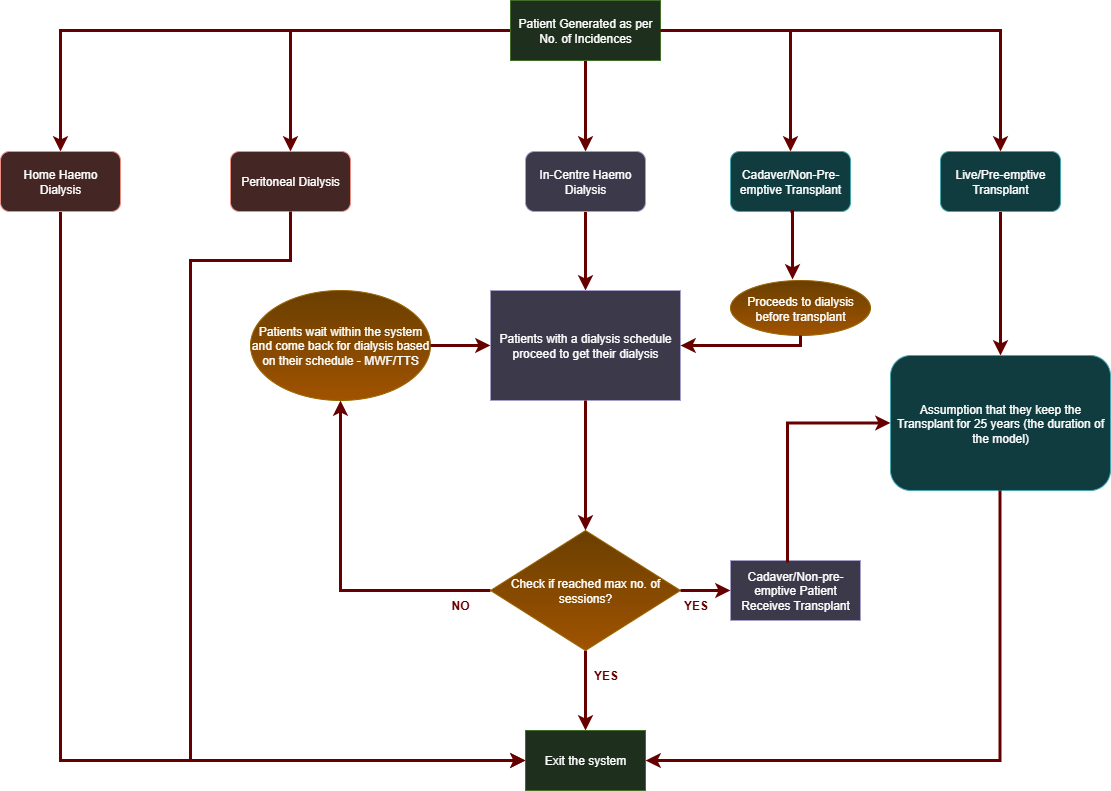

The diagram above was exported from draw.io. Its source (the exported page's mxGraphModel, read from the mxfile embedded in the PNG):
<mxGraphModel dx="1426" dy="743" grid="1" gridSize="10" guides="1" tooltips="1" connect="1" arrows="1" fold="1" page="1" pageScale="1" pageWidth="827" pageHeight="1169" background="light-dark(#FFFFFF,#FFFFFF)" math="0" shadow="0">
  <root>
    <mxCell id="0" />
    <mxCell id="1" parent="0" />
    <mxCell id="FQCI4KEw7J-pbV1S5FFX-30" value="" style="edgeStyle=orthogonalEdgeStyle;rounded=0;orthogonalLoop=1;jettySize=auto;html=1;strokeColor=light-dark(#000000,#660000);strokeWidth=3;" parent="1" source="FQCI4KEw7J-pbV1S5FFX-6" edge="1" target="FQCI4KEw7J-pbV1S5FFX-31">
      <mxGeometry relative="1" as="geometry">
        <mxPoint x="340" y="301" as="targetPoint" />
      </mxGeometry>
    </mxCell>
    <mxCell id="FQCI4KEw7J-pbV1S5FFX-6" value="In-Centre Haemo Dialysis" style="rounded=1;whiteSpace=wrap;html=1;fillColor=#d0cee2;strokeColor=#56517e;" parent="1" vertex="1">
      <mxGeometry x="575" y="181" width="120" height="60" as="geometry" />
    </mxCell>
    <mxCell id="FQCI4KEw7J-pbV1S5FFX-71" value="" style="edgeStyle=orthogonalEdgeStyle;rounded=0;orthogonalLoop=1;jettySize=auto;html=1;strokeColor=light-dark(#000000,#660000);strokeWidth=3;entryX=0;entryY=0.5;entryDx=0;entryDy=0;" parent="1" target="FQCI4KEw7J-pbV1S5FFX-46" edge="1">
      <mxGeometry relative="1" as="geometry">
        <mxPoint x="110" y="241" as="sourcePoint" />
        <mxPoint x="645" y="325" as="targetPoint" />
        <Array as="points">
          <mxPoint x="110" y="790" />
        </Array>
      </mxGeometry>
    </mxCell>
    <mxCell id="FQCI4KEw7J-pbV1S5FFX-13" value="Home Haemo Dialysis" style="rounded=1;whiteSpace=wrap;html=1;fillColor=#fad9d5;strokeColor=#ae4132;" parent="1" vertex="1">
      <mxGeometry x="50" y="181" width="120" height="60" as="geometry" />
    </mxCell>
    <mxCell id="FQCI4KEw7J-pbV1S5FFX-15" value="Peritoneal Dialysis" style="rounded=1;whiteSpace=wrap;html=1;fillColor=#fad9d5;strokeColor=#ae4132;" parent="1" vertex="1">
      <mxGeometry x="280" y="181" width="120" height="60" as="geometry" />
    </mxCell>
    <mxCell id="FQCI4KEw7J-pbV1S5FFX-83" style="edgeStyle=orthogonalEdgeStyle;rounded=0;orthogonalLoop=1;jettySize=auto;html=1;strokeColor=light-dark(#000000,#660000);strokeWidth=3;" parent="1" source="FQCI4KEw7J-pbV1S5FFX-18" target="FQCI4KEw7J-pbV1S5FFX-82" edge="1">
      <mxGeometry relative="1" as="geometry" />
    </mxCell>
    <mxCell id="FQCI4KEw7J-pbV1S5FFX-18" value="Live/Pre-emptive Transplant" style="rounded=1;whiteSpace=wrap;html=1;fillColor=#b0e3e6;strokeColor=#0e8088;" parent="1" vertex="1">
      <mxGeometry x="990" y="181" width="120" height="60" as="geometry" />
    </mxCell>
    <mxCell id="FQCI4KEw7J-pbV1S5FFX-65" style="edgeStyle=orthogonalEdgeStyle;rounded=0;orthogonalLoop=1;jettySize=auto;html=1;entryX=0.5;entryY=1;entryDx=0;entryDy=0;strokeColor=light-dark(#000000,#660000);strokeWidth=3;exitX=0;exitY=0.5;exitDx=0;exitDy=0;" parent="1" source="FQCI4KEw7J-pbV1S5FFX-41" target="FQCI4KEw7J-pbV1S5FFX-35" edge="1">
      <mxGeometry relative="1" as="geometry">
        <Array as="points">
          <mxPoint x="390" y="620" />
        </Array>
      </mxGeometry>
    </mxCell>
    <mxCell id="FQCI4KEw7J-pbV1S5FFX-31" value="Patients with a dialysis schedule proceed to get their dialysis" style="rounded=0;whiteSpace=wrap;html=1;fillColor=#d0cee2;strokeColor=#56517e;" parent="1" vertex="1">
      <mxGeometry x="540" y="320" width="190" height="110" as="geometry" />
    </mxCell>
    <mxCell id="FQCI4KEw7J-pbV1S5FFX-35" value="Patients wait within the system and come back for dialysis based on their schedule - MWF/TTS" style="ellipse;whiteSpace=wrap;html=1;fillColor=#ffcd28;gradientColor=#ffa500;strokeColor=#d79b00;" parent="1" vertex="1">
      <mxGeometry x="300" y="320" width="180" height="110" as="geometry" />
    </mxCell>
    <mxCell id="FQCI4KEw7J-pbV1S5FFX-47" value="" style="edgeStyle=orthogonalEdgeStyle;rounded=0;orthogonalLoop=1;jettySize=auto;html=1;strokeColor=light-dark(#000000,#660000);strokeWidth=3;" parent="1" source="FQCI4KEw7J-pbV1S5FFX-41" target="FQCI4KEw7J-pbV1S5FFX-46" edge="1">
      <mxGeometry relative="1" as="geometry" />
    </mxCell>
    <mxCell id="FQCI4KEw7J-pbV1S5FFX-41" value="Check if reached max no. of sessions?" style="rhombus;whiteSpace=wrap;html=1;fillColor=#ffcd28;gradientColor=#ffa500;strokeColor=#d79b00;" parent="1" vertex="1">
      <mxGeometry x="540" y="560" width="190" height="120" as="geometry" />
    </mxCell>
    <mxCell id="FQCI4KEw7J-pbV1S5FFX-46" value="Exit the system" style="whiteSpace=wrap;html=1;fillColor=#d5e8d4;strokeColor=#82b366;" parent="1" vertex="1">
      <mxGeometry x="575" y="760" width="120" height="60" as="geometry" />
    </mxCell>
    <mxCell id="FQCI4KEw7J-pbV1S5FFX-48" value="&lt;font style=&quot;color: light-dark(rgb(0, 0, 0), rgb(102, 0, 0));&quot;&gt;&lt;b&gt;YES&lt;/b&gt;&lt;/font&gt;" style="text;html=1;align=center;verticalAlign=middle;resizable=0;points=[];autosize=1;strokeColor=none;fillColor=none;" parent="1" vertex="1">
      <mxGeometry x="630" y="690" width="50" height="30" as="geometry" />
    </mxCell>
    <mxCell id="FQCI4KEw7J-pbV1S5FFX-54" style="edgeStyle=orthogonalEdgeStyle;rounded=0;orthogonalLoop=1;jettySize=auto;html=1;entryX=0.5;entryY=0;entryDx=0;entryDy=0;strokeColor=light-dark(#000000,#660000);strokeWidth=3;" parent="1" source="FQCI4KEw7J-pbV1S5FFX-52" target="FQCI4KEw7J-pbV1S5FFX-6" edge="1">
      <mxGeometry relative="1" as="geometry" />
    </mxCell>
    <mxCell id="FQCI4KEw7J-pbV1S5FFX-55" style="edgeStyle=orthogonalEdgeStyle;rounded=0;orthogonalLoop=1;jettySize=auto;html=1;entryX=0.5;entryY=0;entryDx=0;entryDy=0;strokeColor=light-dark(#000000,#660000);strokeWidth=3;" parent="1" source="FQCI4KEw7J-pbV1S5FFX-52" target="FQCI4KEw7J-pbV1S5FFX-13" edge="1">
      <mxGeometry relative="1" as="geometry" />
    </mxCell>
    <mxCell id="FQCI4KEw7J-pbV1S5FFX-57" style="edgeStyle=orthogonalEdgeStyle;rounded=0;orthogonalLoop=1;jettySize=auto;html=1;strokeColor=light-dark(#000000,#660000);strokeWidth=3;" parent="1" source="FQCI4KEw7J-pbV1S5FFX-52" target="FQCI4KEw7J-pbV1S5FFX-15" edge="1">
      <mxGeometry relative="1" as="geometry" />
    </mxCell>
    <mxCell id="FQCI4KEw7J-pbV1S5FFX-52" value="Patient Generated as per No. of Incidences" style="rounded=0;whiteSpace=wrap;html=1;fillColor=#d5e8d4;strokeColor=#82b366;" parent="1" vertex="1">
      <mxGeometry x="560" y="30" width="150" height="60" as="geometry" />
    </mxCell>
    <mxCell id="FQCI4KEw7J-pbV1S5FFX-78" value="&lt;font style=&quot;color: light-dark(rgb(0, 0, 0), rgb(102, 0, 0));&quot;&gt;&lt;b&gt;NO&lt;/b&gt;&lt;/font&gt;" style="text;html=1;align=center;verticalAlign=middle;whiteSpace=wrap;rounded=0;" parent="1" vertex="1">
      <mxGeometry x="480" y="620" width="60" height="30" as="geometry" />
    </mxCell>
    <mxCell id="FQCI4KEw7J-pbV1S5FFX-82" value="Assumption that they keep the Transplant for 25 years (the duration of the model)" style="rounded=1;whiteSpace=wrap;html=1;fillColor=#b0e3e6;strokeColor=#0e8088;" parent="1" vertex="1">
      <mxGeometry x="940" y="385" width="220" height="135" as="geometry" />
    </mxCell>
    <mxCell id="FQCI4KEw7J-pbV1S5FFX-86" style="edgeStyle=orthogonalEdgeStyle;rounded=0;orthogonalLoop=1;jettySize=auto;html=1;strokeColor=light-dark(#000000,#660000);strokeWidth=3;exitX=1;exitY=0.5;exitDx=0;exitDy=0;entryX=0.5;entryY=0;entryDx=0;entryDy=0;" parent="1" source="FQCI4KEw7J-pbV1S5FFX-52" edge="1" target="FQCI4KEw7J-pbV1S5FFX-18">
      <mxGeometry relative="1" as="geometry">
        <mxPoint x="940" y="290" as="sourcePoint" />
        <mxPoint x="910" y="180" as="targetPoint" />
        <Array as="points">
          <mxPoint x="1050" y="60" />
        </Array>
      </mxGeometry>
    </mxCell>
    <mxCell id="nbvvMoz9_S57NbOqN9C9-1" style="edgeStyle=orthogonalEdgeStyle;rounded=0;orthogonalLoop=1;jettySize=auto;html=1;strokeColor=light-dark(#000000,#660000);strokeWidth=3;entryX=1;entryY=0.5;entryDx=0;entryDy=0;" edge="1" parent="1" target="FQCI4KEw7J-pbV1S5FFX-46">
      <mxGeometry relative="1" as="geometry">
        <mxPoint x="1049.5" y="520" as="sourcePoint" />
        <mxPoint x="1050" y="820" as="targetPoint" />
        <Array as="points">
          <mxPoint x="1050" y="790" />
        </Array>
      </mxGeometry>
    </mxCell>
    <mxCell id="nbvvMoz9_S57NbOqN9C9-5" value="" style="edgeStyle=orthogonalEdgeStyle;rounded=0;orthogonalLoop=1;jettySize=auto;html=1;strokeColor=light-dark(#000000,#660000);strokeWidth=3;entryX=0;entryY=0.5;entryDx=0;entryDy=0;exitX=1;exitY=0.5;exitDx=0;exitDy=0;" edge="1" parent="1" source="FQCI4KEw7J-pbV1S5FFX-35" target="FQCI4KEw7J-pbV1S5FFX-31">
      <mxGeometry relative="1" as="geometry">
        <mxPoint x="450" y="390" as="targetPoint" />
        <mxPoint x="635" y="290" as="sourcePoint" />
      </mxGeometry>
    </mxCell>
    <mxCell id="nbvvMoz9_S57NbOqN9C9-7" style="edgeStyle=orthogonalEdgeStyle;rounded=0;orthogonalLoop=1;jettySize=auto;html=1;strokeColor=light-dark(#000000,#660000);strokeWidth=3;exitX=0.5;exitY=1;exitDx=0;exitDy=0;entryX=0;entryY=0.5;entryDx=0;entryDy=0;" edge="1" parent="1" source="FQCI4KEw7J-pbV1S5FFX-15" target="FQCI4KEw7J-pbV1S5FFX-46">
      <mxGeometry relative="1" as="geometry">
        <mxPoint x="450" y="320" as="sourcePoint" />
        <mxPoint x="240" y="630" as="targetPoint" />
        <Array as="points">
          <mxPoint x="340" y="290" />
          <mxPoint x="240" y="290" />
          <mxPoint x="240" y="790" />
        </Array>
      </mxGeometry>
    </mxCell>
    <mxCell id="nbvvMoz9_S57NbOqN9C9-9" value="" style="edgeStyle=orthogonalEdgeStyle;rounded=0;orthogonalLoop=1;jettySize=auto;html=1;strokeColor=light-dark(#000000,#660000);strokeWidth=3;exitX=0.5;exitY=1;exitDx=0;exitDy=0;entryX=0.5;entryY=0;entryDx=0;entryDy=0;" edge="1" parent="1" source="FQCI4KEw7J-pbV1S5FFX-31" target="FQCI4KEw7J-pbV1S5FFX-41">
      <mxGeometry relative="1" as="geometry">
        <mxPoint x="740" y="560" as="targetPoint" />
        <mxPoint x="740" y="490" as="sourcePoint" />
      </mxGeometry>
    </mxCell>
    <mxCell id="nbvvMoz9_S57NbOqN9C9-10" value="Cadaver/Non-Pre-emptive Transplant" style="rounded=1;whiteSpace=wrap;html=1;fillColor=#b0e3e6;strokeColor=#0e8088;" vertex="1" parent="1">
      <mxGeometry x="780" y="181" width="120" height="60" as="geometry" />
    </mxCell>
    <mxCell id="nbvvMoz9_S57NbOqN9C9-14" style="edgeStyle=orthogonalEdgeStyle;rounded=0;orthogonalLoop=1;jettySize=auto;html=1;" edge="1" parent="1">
      <mxGeometry relative="1" as="geometry">
        <mxPoint x="865" y="400" as="targetPoint" />
        <mxPoint x="865" y="300" as="sourcePoint" />
      </mxGeometry>
    </mxCell>
    <mxCell id="nbvvMoz9_S57NbOqN9C9-12" value="" style="edgeStyle=orthogonalEdgeStyle;rounded=0;orthogonalLoop=1;jettySize=auto;html=1;strokeColor=light-dark(#000000,#660000);strokeWidth=3;exitX=0.5;exitY=1;exitDx=0;exitDy=0;entryX=0.443;entryY=-0.018;entryDx=0;entryDy=0;entryPerimeter=0;" edge="1" parent="1" source="nbvvMoz9_S57NbOqN9C9-10" target="nbvvMoz9_S57NbOqN9C9-15">
      <mxGeometry relative="1" as="geometry">
        <mxPoint x="860" y="379" as="targetPoint" />
        <mxPoint x="860" y="300" as="sourcePoint" />
        <Array as="points">
          <mxPoint x="842" y="241" />
        </Array>
      </mxGeometry>
    </mxCell>
    <mxCell id="nbvvMoz9_S57NbOqN9C9-13" value="" style="edgeStyle=orthogonalEdgeStyle;rounded=0;orthogonalLoop=1;jettySize=auto;html=1;strokeColor=light-dark(#000000,#660000);strokeWidth=3;exitX=1;exitY=0.5;exitDx=0;exitDy=0;entryX=0.5;entryY=0;entryDx=0;entryDy=0;" edge="1" parent="1" source="FQCI4KEw7J-pbV1S5FFX-52" target="nbvvMoz9_S57NbOqN9C9-10">
      <mxGeometry relative="1" as="geometry">
        <mxPoint x="830" y="619" as="targetPoint" />
        <mxPoint x="940" y="480" as="sourcePoint" />
        <Array as="points">
          <mxPoint x="840" y="60" />
        </Array>
      </mxGeometry>
    </mxCell>
    <mxCell id="nbvvMoz9_S57NbOqN9C9-15" value="Proceeds to dialysis before transplant" style="ellipse;whiteSpace=wrap;html=1;fillColor=#ffcd28;gradientColor=#ffa500;strokeColor=#d79b00;" vertex="1" parent="1">
      <mxGeometry x="780" y="310" width="140" height="55" as="geometry" />
    </mxCell>
    <mxCell id="nbvvMoz9_S57NbOqN9C9-17" value="" style="edgeStyle=orthogonalEdgeStyle;rounded=0;orthogonalLoop=1;jettySize=auto;html=1;strokeColor=light-dark(#000000,#660000);strokeWidth=3;exitX=0.5;exitY=1;exitDx=0;exitDy=0;entryX=1;entryY=0.5;entryDx=0;entryDy=0;" edge="1" parent="1" source="nbvvMoz9_S57NbOqN9C9-15" target="FQCI4KEw7J-pbV1S5FFX-31">
      <mxGeometry relative="1" as="geometry">
        <mxPoint x="862" y="498" as="targetPoint" />
        <mxPoint x="860" y="430" as="sourcePoint" />
        <Array as="points">
          <mxPoint x="850" y="375" />
        </Array>
      </mxGeometry>
    </mxCell>
    <mxCell id="nbvvMoz9_S57NbOqN9C9-18" value="Cadaver/Non-pre-emptive Patient Receives Transplant" style="rounded=0;whiteSpace=wrap;html=1;fillColor=#d0cee2;strokeColor=#56517e;" vertex="1" parent="1">
      <mxGeometry x="780" y="590" width="130" height="60" as="geometry" />
    </mxCell>
    <mxCell id="nbvvMoz9_S57NbOqN9C9-19" value="" style="edgeStyle=orthogonalEdgeStyle;rounded=0;orthogonalLoop=1;jettySize=auto;html=1;strokeColor=light-dark(#000000,#660000);strokeWidth=3;exitX=1;exitY=0.5;exitDx=0;exitDy=0;entryX=0;entryY=0.5;entryDx=0;entryDy=0;" edge="1" parent="1" source="FQCI4KEw7J-pbV1S5FFX-41" target="nbvvMoz9_S57NbOqN9C9-18">
      <mxGeometry relative="1" as="geometry">
        <mxPoint x="820" y="700" as="targetPoint" />
        <mxPoint x="820" y="570" as="sourcePoint" />
      </mxGeometry>
    </mxCell>
    <mxCell id="nbvvMoz9_S57NbOqN9C9-20" value="&lt;font style=&quot;color: light-dark(rgb(0, 0, 0), rgb(102, 0, 0));&quot;&gt;&lt;b&gt;YES&lt;/b&gt;&lt;/font&gt;" style="text;html=1;align=center;verticalAlign=middle;resizable=0;points=[];autosize=1;strokeColor=none;fillColor=none;" vertex="1" parent="1">
      <mxGeometry x="720" y="620" width="50" height="30" as="geometry" />
    </mxCell>
    <mxCell id="nbvvMoz9_S57NbOqN9C9-22" value="" style="edgeStyle=orthogonalEdgeStyle;rounded=0;orthogonalLoop=1;jettySize=auto;html=1;strokeColor=light-dark(#000000,#660000);strokeWidth=3;exitX=0.438;exitY=0.033;exitDx=0;exitDy=0;entryX=0;entryY=0.5;entryDx=0;entryDy=0;exitPerimeter=0;" edge="1" parent="1" source="nbvvMoz9_S57NbOqN9C9-18" target="FQCI4KEw7J-pbV1S5FFX-82">
      <mxGeometry relative="1" as="geometry">
        <mxPoint x="780" y="650" as="targetPoint" />
        <mxPoint x="780" y="520" as="sourcePoint" />
        <Array as="points">
          <mxPoint x="837" y="453" />
        </Array>
      </mxGeometry>
    </mxCell>
  </root>
</mxGraphModel>